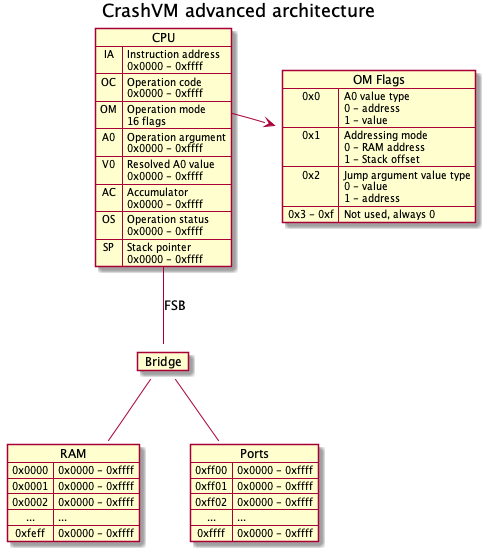

The diagram above was rendered by PlantUML. Its source (embedded in the PNG):
@startuml advanced_architecture
title CrashVM advanced architecture

map "OM Flags" as OMF {
    0x0 => A0 value type\n0 - address\n1 - value
    0x1 => Addressing mode\n0 - RAM address\n1 - Stack offset
    0x2 => Jump argument value type\n0 - value\n1 - address
    0x3 - 0xf => Not used, always 0
}

map CPU {
    IA => Instruction address\n0x0000 - 0xffff
    OC => Operation code\n0x0000 - 0xffff
    OM *-> OMF
    OM => Operation mode\n16 flags
    A0 => Operation argument\n0x0000 - 0xffff
    V0 => Resolved A0 value\n0x0000 - 0xffff
    AC => Accumulator\n0x0000 - 0xffff
    OS => Operation status\n0x0000 - 0xffff
    SP => Stack pointer\n0x0000 - 0xffff
}

map Bridge {
}

map RAM {
    0x0000 => 0x0000 - 0xffff
    0x0001 => 0x0000 - 0xffff
    0x0002 => 0x0000 - 0xffff
    ... => ...
    0xfeff => 0x0000 - 0xffff
}

map Ports {
    0xff00 => 0x0000 - 0xffff
    0xff01 => 0x0000 - 0xffff
    0xff02 => 0x0000 - 0xffff
    ... => ...
    0xffff => 0x0000 - 0xffff
}

CPU -- Bridge: FSB
Bridge -- RAM
Bridge -- Ports

@enduml